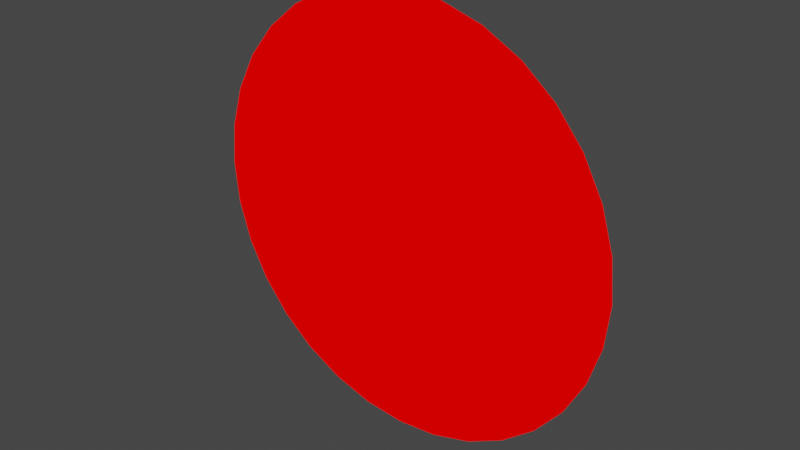 # Source: red-lamp.blend  (saved by Blender 2.83.18; exported with 4.5.12 LTS)
import bpy
from mathutils import Matrix  # noqa: F401  (used for matrix-valued properties, if any)

bpy.ops.wm.read_factory_settings(use_empty=True)
scene = bpy.context.scene
scene.name = 'Scene'

# ---- materials (node trees are filled in below, after node groups)
mat_material = bpy.data.materials.new('Material')
mat_material.use_transparent_shadow = False

# ---- material node trees
mat_material.use_nodes = True; mat_material.node_tree.nodes.clear()
_N = mat_material.node_tree.nodes; _L = mat_material.node_tree.links
n0 = _N.new('ShaderNodeBsdfPrincipled'); n0.name = 'Principled BSDF'; n0.location = (10, 300)
n0.distribution = 'GGX'
n0.subsurface_method = 'BURLEY'
n0.inputs[0].default_value = (1.0, 0.0, 0.0, 1.0)
n0.inputs[2].default_value = 0.0
n0.inputs[3].default_value = 1.45
n0.inputs[13].default_value = 0.0
n0.inputs[27].default_value = (1.0, 0.0, 0.0, 1.0)
n0.inputs[28].default_value = 1.0
n1 = _N.new('ShaderNodeOutputMaterial'); n1.name = 'Material Output'; n1.location = (300, 300)
_L.new(n0.outputs[0], n1.inputs[0])
n1.is_active_output = True

# ---- world
world_world = bpy.data.worlds.new('World'); scene.world = world_world
world_world.use_nodes = True; world_world.node_tree.nodes.clear()
_N = world_world.node_tree.nodes; _L = world_world.node_tree.links
n0 = _N.new('ShaderNodeOutputWorld'); n0.name = 'World Output'; n0.location = (300, 300)
n1 = _N.new('ShaderNodeBackground'); n1.name = 'Background'; n1.location = (10, 300)
n1.inputs[0].default_value = (0.05088, 0.05088, 0.05088, 1.0)
_L.new(n1.outputs[0], n0.inputs[0])
n0.is_active_output = True
world_world.color = (0.05088, 0.05088, 0.05088)
world_world.use_sun_shadow = False
world_world.sun_shadow_jitter_overblur = 0.0

# ---- meshes
me_circle = bpy.data.meshes.new('Circle')
me_circle.from_pydata([(0.0, 0.0, 10.0), (-1.951, 0.0, 9.808), (-3.827, 0.0, 9.239), (-5.556, 0.0, 8.315), (-7.071, 0.0, 7.071), (-8.315, 0.0, 5.556), (-9.239, 0.0, 3.827), (-9.808, 0.0, 1.951), (-10.0, 0.0, 7.55e-07), (-9.808, 0.0, -1.951), (-9.239, 0.0, -3.827), (-8.315, 0.0, -5.556), (-7.071, 0.0, -7.071), (-5.556, 0.0, -8.315), (-3.827, 0.0, -9.239), (-1.951, 0.0, -9.808), (3.258e-06, 0.0, -10.0), (1.951, 0.0, -9.808), (3.827, 0.0, -9.239), (5.556, 0.0, -8.315), (7.071, 0.0, -7.071), (8.315, 0.0, -5.556), (9.239, 0.0, -3.827), (9.808, 0.0, -1.951), (10.0, 0.0, 9.656e-06), (9.808, 0.0, 1.951), (9.239, 0.0, 3.827), (8.315, 0.0, 5.556), (7.071, 0.0, 7.071), (5.556, 0.0, 8.315), (3.827, 0.0, 9.239), (1.951, 0.0, 9.808)], [], [(0, 1, 2, 3, 4, 5, 6, 7, 8, 9, 10, 11, 12, 13, 14, 15, 16, 17, 18, 19, 20, 21, 22, 23, 24, 25, 26, 27, 28, 29, 30, 31)])
_uv = me_circle.uv_layers.new(name='UVMap')
_uv.uv.foreach_set('vector', [0.5, 1.0, 0.4025, 0.9904, 0.3087, 0.9619, 0.2222, 0.9157, 0.1464, 0.8536, 0.08427, 0.7778, 0.03806, 0.6913, 0.009607, 0.5975, 0.0, 0.5, 0.009607, 0.4025, 0.03806, 0.3087, 0.08427, 0.2222, 0.1464, 0.1464, 0.2222, 0.08427, 0.3087, 0.03806, 0.4025, 0.009607, 0.5, 0.0, 0.5975, 0.009607, 0.6913, 0.03806, 0.7778, 0.08427, 0.8536, 0.1464, 0.9157, 0.2222, 0.9619, 0.3087, 0.9904, 0.4025, 1.0, 0.5, 0.9904, 0.5975, 0.9619, 0.6913, 0.9157, 0.7778, 0.8536, 0.8536, 0.7778, 0.9157, 0.6913, 0.9619, 0.5975, 0.9904])
me_circle.materials.append(mat_material)
me_circle.use_remesh_fix_poles = True
me_circle.use_remesh_preserve_attributes = False
me_circle.use_mirror_vertex_groups = False
me_circle.update()

# ---- objects
ob_circle = bpy.data.objects.new('Circle', me_circle)

# ---- transforms, parenting, visibility, modifiers, constraints
ob_circle.location = (0.0, 0.0, 0.0)
ob_circle.lineart.crease_threshold = 0.0

# ---- collection membership
scene.collection.objects.link(ob_circle)

# ---- scene / render settings (as saved in the file)
scene.frame_start = 1; scene.frame_end = 250; scene.frame_set(1)
scene.render.engine = 'BLENDER_EEVEE_NEXT'
scene.cycles.use_denoising = False
scene.cycles.samples = 128
scene.cycles.sampling_pattern = 'TABULATED_SOBOL'
scene.cycles.use_adaptive_sampling = False
scene.cycles.use_light_tree = False
scene.view_settings.view_transform = 'Filmic'
bpy.context.view_layer.update()

# ---- added for rendering (the .blend has no active camera): camera
cam_auto = bpy.data.cameras.new('AutoCamera')
cam_auto.lens = 50.0
cam_auto.sensor_width = 36.0
cam_auto.clip_end = 1000.0
ob_auto_camera = bpy.data.objects.new('AutoCamera', cam_auto)
scene.collection.objects.link(ob_auto_camera)
ob_auto_camera.location = (26.1693, -31.4032, 20.9354)
ob_auto_camera.rotation_euler = (1.09748, -7.21219e-08, 0.694738)
scene.camera = ob_auto_camera
bpy.context.view_layer.update()
